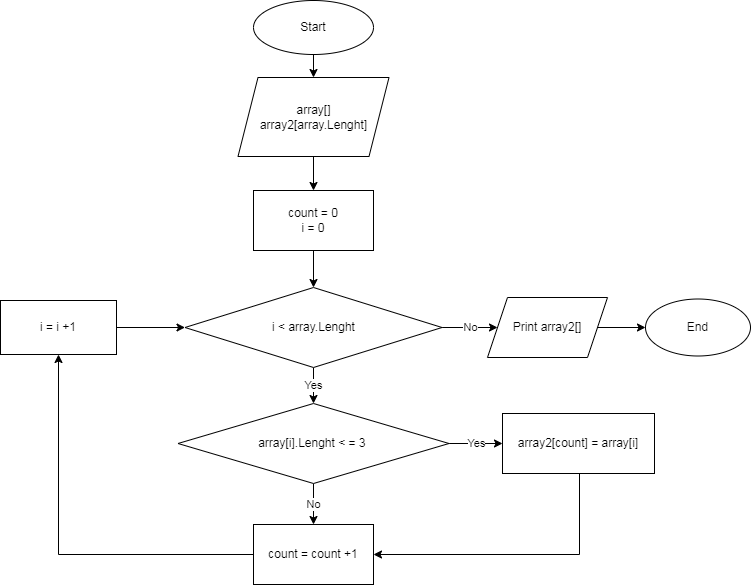

The diagram above was exported from draw.io. Its source (the exported page's mxGraphModel, read from the mxfile embedded in the PNG):
<mxGraphModel dx="834" dy="557" grid="0" gridSize="10" guides="1" tooltips="1" connect="1" arrows="1" fold="1" page="1" pageScale="1" pageWidth="827" pageHeight="1169" math="0" shadow="0">
  <root>
    <mxCell id="0" />
    <mxCell id="1" parent="0" />
    <mxCell id="sXi2rAK3cnP0JOexV7wN-6" value="" style="edgeStyle=orthogonalEdgeStyle;rounded=0;orthogonalLoop=1;jettySize=auto;html=1;" parent="1" source="sXi2rAK3cnP0JOexV7wN-1" target="sXi2rAK3cnP0JOexV7wN-3" edge="1">
      <mxGeometry relative="1" as="geometry" />
    </mxCell>
    <mxCell id="sXi2rAK3cnP0JOexV7wN-1" value="Start" style="ellipse;whiteSpace=wrap;html=1;" parent="1" vertex="1">
      <mxGeometry x="311" y="55" width="120" height="54" as="geometry" />
    </mxCell>
    <mxCell id="sXi2rAK3cnP0JOexV7wN-7" value="" style="edgeStyle=orthogonalEdgeStyle;rounded=0;orthogonalLoop=1;jettySize=auto;html=1;" parent="1" source="sXi2rAK3cnP0JOexV7wN-3" target="sXi2rAK3cnP0JOexV7wN-4" edge="1">
      <mxGeometry relative="1" as="geometry" />
    </mxCell>
    <mxCell id="sXi2rAK3cnP0JOexV7wN-3" value="array[]&lt;br&gt;array2[array.Lenght]" style="shape=parallelogram;perimeter=parallelogramPerimeter;whiteSpace=wrap;html=1;fixedSize=1;" parent="1" vertex="1">
      <mxGeometry x="295.5" y="132" width="151" height="79" as="geometry" />
    </mxCell>
    <mxCell id="sXi2rAK3cnP0JOexV7wN-8" value="" style="edgeStyle=orthogonalEdgeStyle;rounded=0;orthogonalLoop=1;jettySize=auto;html=1;" parent="1" source="sXi2rAK3cnP0JOexV7wN-4" target="sXi2rAK3cnP0JOexV7wN-5" edge="1">
      <mxGeometry relative="1" as="geometry" />
    </mxCell>
    <mxCell id="sXi2rAK3cnP0JOexV7wN-4" value="count = 0&lt;br&gt;i = 0" style="rounded=0;whiteSpace=wrap;html=1;" parent="1" vertex="1">
      <mxGeometry x="311" y="245" width="120" height="60" as="geometry" />
    </mxCell>
    <mxCell id="sXi2rAK3cnP0JOexV7wN-11" value="Yes" style="edgeStyle=orthogonalEdgeStyle;rounded=0;orthogonalLoop=1;jettySize=auto;html=1;" parent="1" source="sXi2rAK3cnP0JOexV7wN-5" target="sXi2rAK3cnP0JOexV7wN-9" edge="1">
      <mxGeometry relative="1" as="geometry" />
    </mxCell>
    <mxCell id="sXi2rAK3cnP0JOexV7wN-22" value="No" style="edgeStyle=orthogonalEdgeStyle;rounded=0;orthogonalLoop=1;jettySize=auto;html=1;" parent="1" source="sXi2rAK3cnP0JOexV7wN-5" target="sXi2rAK3cnP0JOexV7wN-20" edge="1">
      <mxGeometry relative="1" as="geometry" />
    </mxCell>
    <mxCell id="sXi2rAK3cnP0JOexV7wN-5" value="i &amp;lt; array.Lenght" style="rhombus;whiteSpace=wrap;html=1;" parent="1" vertex="1">
      <mxGeometry x="242.5" y="342" width="257" height="80" as="geometry" />
    </mxCell>
    <mxCell id="sXi2rAK3cnP0JOexV7wN-13" value="Yes" style="edgeStyle=orthogonalEdgeStyle;rounded=0;orthogonalLoop=1;jettySize=auto;html=1;entryX=0;entryY=0.5;entryDx=0;entryDy=0;" parent="1" source="sXi2rAK3cnP0JOexV7wN-9" edge="1" target="sXi2rAK3cnP0JOexV7wN-12">
      <mxGeometry relative="1" as="geometry">
        <mxPoint x="561" y="493" as="targetPoint" />
      </mxGeometry>
    </mxCell>
    <mxCell id="sXi2rAK3cnP0JOexV7wN-15" value="No" style="edgeStyle=orthogonalEdgeStyle;rounded=0;orthogonalLoop=1;jettySize=auto;html=1;" parent="1" source="sXi2rAK3cnP0JOexV7wN-9" target="sXi2rAK3cnP0JOexV7wN-14" edge="1">
      <mxGeometry relative="1" as="geometry" />
    </mxCell>
    <mxCell id="sXi2rAK3cnP0JOexV7wN-9" value="array[i].Lenght &amp;lt; = 3&amp;nbsp;" style="rhombus;whiteSpace=wrap;html=1;" parent="1" vertex="1">
      <mxGeometry x="235.5" y="458" width="271" height="80" as="geometry" />
    </mxCell>
    <mxCell id="sXi2rAK3cnP0JOexV7wN-16" style="edgeStyle=orthogonalEdgeStyle;rounded=0;orthogonalLoop=1;jettySize=auto;html=1;entryX=1;entryY=0.5;entryDx=0;entryDy=0;" parent="1" target="sXi2rAK3cnP0JOexV7wN-14" edge="1">
      <mxGeometry relative="1" as="geometry">
        <mxPoint x="637" y="523" as="sourcePoint" />
        <Array as="points">
          <mxPoint x="637" y="609" />
        </Array>
      </mxGeometry>
    </mxCell>
    <mxCell id="sXi2rAK3cnP0JOexV7wN-12" value="array2[count] = array[i]" style="rounded=0;whiteSpace=wrap;html=1;" parent="1" vertex="1">
      <mxGeometry x="560" y="468" width="152" height="60" as="geometry" />
    </mxCell>
    <mxCell id="sXi2rAK3cnP0JOexV7wN-18" style="edgeStyle=orthogonalEdgeStyle;rounded=0;orthogonalLoop=1;jettySize=auto;html=1;entryX=0.5;entryY=1;entryDx=0;entryDy=0;" parent="1" source="sXi2rAK3cnP0JOexV7wN-14" target="sXi2rAK3cnP0JOexV7wN-17" edge="1">
      <mxGeometry relative="1" as="geometry" />
    </mxCell>
    <mxCell id="sXi2rAK3cnP0JOexV7wN-14" value="count = count +1" style="rounded=0;whiteSpace=wrap;html=1;" parent="1" vertex="1">
      <mxGeometry x="311" y="579" width="120" height="60" as="geometry" />
    </mxCell>
    <mxCell id="sXi2rAK3cnP0JOexV7wN-19" style="edgeStyle=orthogonalEdgeStyle;rounded=0;orthogonalLoop=1;jettySize=auto;html=1;entryX=0;entryY=0.5;entryDx=0;entryDy=0;" parent="1" source="sXi2rAK3cnP0JOexV7wN-17" target="sXi2rAK3cnP0JOexV7wN-5" edge="1">
      <mxGeometry relative="1" as="geometry" />
    </mxCell>
    <mxCell id="sXi2rAK3cnP0JOexV7wN-17" value="i = i +1" style="rounded=0;whiteSpace=wrap;html=1;" parent="1" vertex="1">
      <mxGeometry x="58" y="355" width="116" height="54" as="geometry" />
    </mxCell>
    <mxCell id="sXi2rAK3cnP0JOexV7wN-23" value="" style="edgeStyle=orthogonalEdgeStyle;rounded=0;orthogonalLoop=1;jettySize=auto;html=1;" parent="1" source="sXi2rAK3cnP0JOexV7wN-20" target="sXi2rAK3cnP0JOexV7wN-21" edge="1">
      <mxGeometry relative="1" as="geometry" />
    </mxCell>
    <mxCell id="sXi2rAK3cnP0JOexV7wN-20" value="Print array2[]" style="shape=parallelogram;perimeter=parallelogramPerimeter;whiteSpace=wrap;html=1;fixedSize=1;" parent="1" vertex="1">
      <mxGeometry x="545" y="352" width="120" height="60" as="geometry" />
    </mxCell>
    <mxCell id="sXi2rAK3cnP0JOexV7wN-21" value="End" style="ellipse;whiteSpace=wrap;html=1;" parent="1" vertex="1">
      <mxGeometry x="703" y="353.5" width="105" height="57" as="geometry" />
    </mxCell>
  </root>
</mxGraphModel>